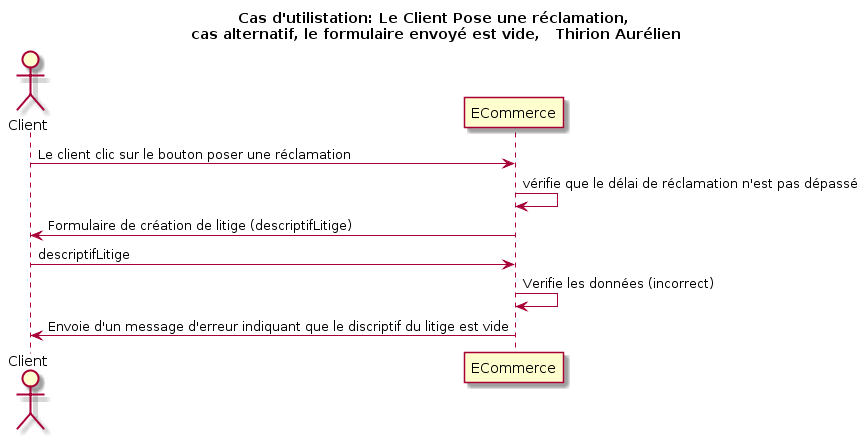

The diagram above was rendered by PlantUML. Its source (embedded in the PNG):
@startuml
title Cas d'utilistation: Le Client Pose une réclamation,\n cas alternatif, le formulaire envoyé est vide,   Thirion Aurélien

actor Client as v
participant ECommerce as e

v -> e: Le client clic sur le bouton poser une réclamation
e -> e: vérifie que le délai de réclamation n'est pas dépassé
v <- e: Formulaire de création de litige (descriptifLitige)
v -> e: descriptifLitige
e -> e: Verifie les données (incorrect)
v <- e: Envoie d'un message d'erreur indiquant que le discriptif du litige est vide
@enduml